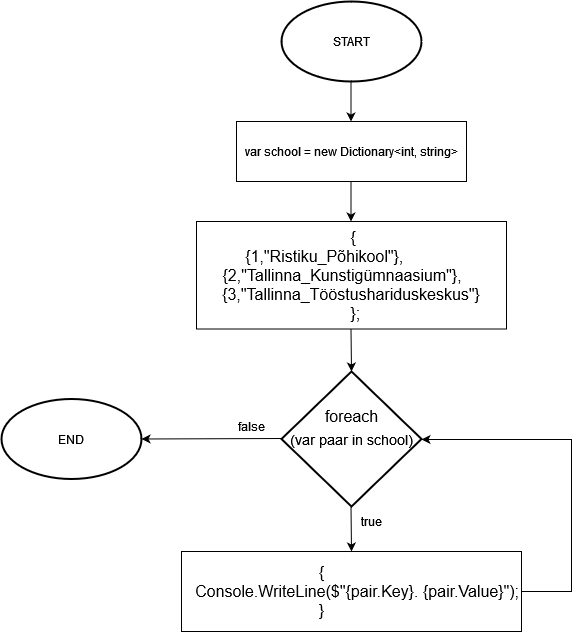

The diagram above was exported from draw.io. Its source (the exported page's mxGraphModel, read from the mxfile embedded in the PNG):
<mxGraphModel dx="2074" dy="1152" grid="1" gridSize="10" guides="1" tooltips="1" connect="1" arrows="1" fold="1" page="1" pageScale="1" pageWidth="1100" pageHeight="850" background="none" math="0" shadow="0">
  <root>
    <mxCell id="0" />
    <mxCell id="1" parent="0" />
    <mxCell id="A9x1-E7zmSTPir3NzOqK-1" value="END" style="strokeWidth=2;html=1;shape=mxgraph.flowchart.start_1;whiteSpace=wrap;" vertex="1" parent="1">
      <mxGeometry x="190" y="437.5" width="140" height="80" as="geometry" />
    </mxCell>
    <mxCell id="A9x1-E7zmSTPir3NzOqK-2" value="START" style="strokeWidth=2;html=1;shape=mxgraph.flowchart.start_1;whiteSpace=wrap;" vertex="1" parent="1">
      <mxGeometry x="470" y="40" width="140" height="80" as="geometry" />
    </mxCell>
    <mxCell id="A9x1-E7zmSTPir3NzOqK-4" value="" style="edgeStyle=none;orthogonalLoop=1;jettySize=auto;html=1;rounded=0;" edge="1" parent="1">
      <mxGeometry width="100" relative="1" as="geometry">
        <mxPoint x="539.5" y="120" as="sourcePoint" />
        <mxPoint x="539.5" y="160" as="targetPoint" />
        <Array as="points" />
      </mxGeometry>
    </mxCell>
    <mxCell id="A9x1-E7zmSTPir3NzOqK-5" value="var school = new Dictionary&amp;lt;int, string&amp;gt;" style="whiteSpace=wrap;html=1;" vertex="1" parent="1">
      <mxGeometry x="425" y="160" width="230" height="60" as="geometry" />
    </mxCell>
    <mxCell id="A9x1-E7zmSTPir3NzOqK-8" value="" style="edgeStyle=none;orthogonalLoop=1;jettySize=auto;html=1;rounded=0;" edge="1" parent="1">
      <mxGeometry width="100" relative="1" as="geometry">
        <mxPoint x="539.5" y="220" as="sourcePoint" />
        <mxPoint x="539.5" y="260" as="targetPoint" />
        <Array as="points" />
      </mxGeometry>
    </mxCell>
    <mxCell id="A9x1-E7zmSTPir3NzOqK-11" value="" style="group" vertex="1" connectable="0" parent="1">
      <mxGeometry x="465" y="410" width="150" height="135" as="geometry" />
    </mxCell>
    <mxCell id="A9x1-E7zmSTPir3NzOqK-6" value="" style="strokeWidth=2;html=1;shape=mxgraph.flowchart.decision;whiteSpace=wrap;" vertex="1" parent="A9x1-E7zmSTPir3NzOqK-11">
      <mxGeometry x="5" width="140" height="135" as="geometry" />
    </mxCell>
    <mxCell id="A9x1-E7zmSTPir3NzOqK-9" value="&lt;font style=&quot;font-size: 16px;&quot;&gt;foreach&lt;/font&gt;" style="text;html=1;align=center;verticalAlign=middle;resizable=0;points=[];autosize=1;strokeColor=none;fillColor=none;" vertex="1" parent="A9x1-E7zmSTPir3NzOqK-11">
      <mxGeometry x="35" y="30" width="80" height="30" as="geometry" />
    </mxCell>
    <mxCell id="A9x1-E7zmSTPir3NzOqK-10" value="(var paar in school)" style="text;html=1;align=center;verticalAlign=middle;resizable=0;points=[];autosize=1;strokeColor=none;fillColor=none;fontSize=14;" vertex="1" parent="A9x1-E7zmSTPir3NzOqK-11">
      <mxGeometry y="52.5" width="150" height="30" as="geometry" />
    </mxCell>
    <mxCell id="A9x1-E7zmSTPir3NzOqK-14" value="&lt;div&gt;&amp;nbsp;{&lt;/div&gt;&lt;div&gt;{1,&quot;Ristiku_Põhikool&quot;},&amp;nbsp;&amp;nbsp;&amp;nbsp;&amp;nbsp;&amp;nbsp;&amp;nbsp;&amp;nbsp;&amp;nbsp;&amp;nbsp;&amp;nbsp;&amp;nbsp;&amp;nbsp; {2,&quot;Tallinna_Kunstigümnaasium&quot;},&amp;nbsp;&amp;nbsp;&amp;nbsp;&amp;nbsp; {3,&quot;Tallinna_Tööstushariduskeskus&quot;}&lt;/div&gt;&amp;nbsp; };" style="whiteSpace=wrap;html=1;fontSize=16;" vertex="1" parent="1">
      <mxGeometry x="385" y="260" width="310" height="107.5" as="geometry" />
    </mxCell>
    <mxCell id="A9x1-E7zmSTPir3NzOqK-17" value="" style="group" vertex="1" connectable="0" parent="1">
      <mxGeometry x="300" y="590" width="420" height="80" as="geometry" />
    </mxCell>
    <mxCell id="A9x1-E7zmSTPir3NzOqK-13" value="" style="whiteSpace=wrap;html=1;fontSize=16;" vertex="1" parent="A9x1-E7zmSTPir3NzOqK-17">
      <mxGeometry x="70" width="340" height="80" as="geometry" />
    </mxCell>
    <mxCell id="A9x1-E7zmSTPir3NzOqK-15" value="{&lt;br&gt;&amp;nbsp;&amp;nbsp;&amp;nbsp;&amp;nbsp;&amp;nbsp;&amp;nbsp;&amp;nbsp;&amp;nbsp;&amp;nbsp;&amp;nbsp;&amp;nbsp;&amp;nbsp;&amp;nbsp;&amp;nbsp;&amp;nbsp; Console.WriteLine($&quot;{pair.Key}. {pair.Value}&quot;);&lt;br&gt;}" style="text;html=1;align=center;verticalAlign=middle;resizable=0;points=[];autosize=1;strokeColor=none;fillColor=none;fontSize=16;" vertex="1" parent="A9x1-E7zmSTPir3NzOqK-17">
      <mxGeometry y="5" width="420" height="70" as="geometry" />
    </mxCell>
    <mxCell id="A9x1-E7zmSTPir3NzOqK-18" value="" style="edgeStyle=none;orthogonalLoop=1;jettySize=auto;html=1;rounded=0;entryX=1;entryY=0.5;entryDx=0;entryDy=0;entryPerimeter=0;" edge="1" parent="1" target="A9x1-E7zmSTPir3NzOqK-1">
      <mxGeometry width="100" relative="1" as="geometry">
        <mxPoint x="470" y="477" as="sourcePoint" />
        <mxPoint x="400" y="477" as="targetPoint" />
        <Array as="points" />
      </mxGeometry>
    </mxCell>
    <mxCell id="A9x1-E7zmSTPir3NzOqK-19" value="" style="edgeStyle=none;orthogonalLoop=1;jettySize=auto;html=1;rounded=0;entryX=0.5;entryY=0;entryDx=0;entryDy=0;entryPerimeter=0;" edge="1" parent="1" target="A9x1-E7zmSTPir3NzOqK-6">
      <mxGeometry width="100" relative="1" as="geometry">
        <mxPoint x="539.5" y="367.5" as="sourcePoint" />
        <mxPoint x="539.5" y="407.5" as="targetPoint" />
        <Array as="points" />
      </mxGeometry>
    </mxCell>
    <mxCell id="A9x1-E7zmSTPir3NzOqK-21" value="" style="edgeStyle=none;orthogonalLoop=1;jettySize=auto;html=1;rounded=0;" edge="1" parent="1">
      <mxGeometry width="100" relative="1" as="geometry">
        <mxPoint x="710" y="630" as="sourcePoint" />
        <mxPoint x="610" y="478" as="targetPoint" />
        <Array as="points">
          <mxPoint x="760" y="630" />
          <mxPoint x="760" y="478" />
        </Array>
      </mxGeometry>
    </mxCell>
    <mxCell id="A9x1-E7zmSTPir3NzOqK-22" value="" style="edgeStyle=none;orthogonalLoop=1;jettySize=auto;html=1;rounded=0;entryX=0.5;entryY=0;entryDx=0;entryDy=0;" edge="1" parent="1" target="A9x1-E7zmSTPir3NzOqK-13">
      <mxGeometry width="100" relative="1" as="geometry">
        <mxPoint x="539.5" y="545" as="sourcePoint" />
        <mxPoint x="539.5" y="585" as="targetPoint" />
        <Array as="points" />
      </mxGeometry>
    </mxCell>
    <mxCell id="A9x1-E7zmSTPir3NzOqK-24" value="true" style="text;html=1;align=center;verticalAlign=middle;resizable=0;points=[];autosize=1;strokeColor=none;fillColor=none;fontSize=12;" vertex="1" parent="1">
      <mxGeometry x="540" y="545" width="40" height="30" as="geometry" />
    </mxCell>
    <mxCell id="A9x1-E7zmSTPir3NzOqK-25" value="false" style="text;html=1;align=center;verticalAlign=middle;resizable=0;points=[];autosize=1;strokeColor=none;fillColor=none;fontSize=12;" vertex="1" parent="1">
      <mxGeometry x="415" y="450" width="50" height="30" as="geometry" />
    </mxCell>
  </root>
</mxGraphModel>